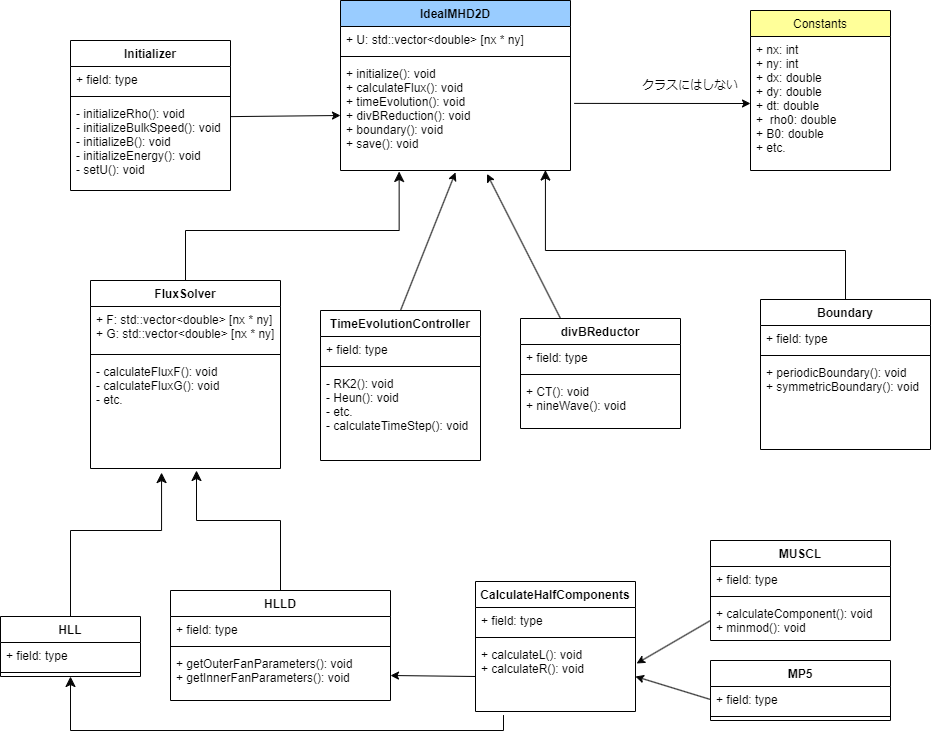

The diagram above was exported from draw.io. Its source (the exported page's mxGraphModel, read from the mxfile embedded in the PNG):
<mxGraphModel dx="1285" dy="792" grid="1" gridSize="10" guides="1" tooltips="1" connect="1" arrows="1" fold="1" page="1" pageScale="1" pageWidth="1169" pageHeight="827" math="0" shadow="0">
  <root>
    <mxCell id="0" />
    <mxCell id="1" parent="0" />
    <mxCell id="2" value="IdealMHD2D" style="swimlane;fontStyle=1;align=center;verticalAlign=top;childLayout=stackLayout;horizontal=1;startSize=26;horizontalStack=0;resizeParent=1;resizeParentMax=0;resizeLast=0;collapsible=1;marginBottom=0;fillColor=#99CCFF;" vertex="1" parent="1">
      <mxGeometry x="370" y="70" width="230" height="170" as="geometry" />
    </mxCell>
    <mxCell id="3" value="+ U: std::vector&lt;double&gt; [nx * ny]" style="text;strokeColor=none;fillColor=none;align=left;verticalAlign=top;spacingLeft=4;spacingRight=4;overflow=hidden;rotatable=0;points=[[0,0.5],[1,0.5]];portConstraint=eastwest;" vertex="1" parent="2">
      <mxGeometry y="26" width="230" height="26" as="geometry" />
    </mxCell>
    <mxCell id="4" value="" style="line;strokeWidth=1;fillColor=none;align=left;verticalAlign=middle;spacingTop=-1;spacingLeft=3;spacingRight=3;rotatable=0;labelPosition=right;points=[];portConstraint=eastwest;strokeColor=inherit;" vertex="1" parent="2">
      <mxGeometry y="52" width="230" height="8" as="geometry" />
    </mxCell>
    <mxCell id="5" value="+ initialize(): void&#10;+ calculateFlux(): void&#10;+ timeEvolution(): void&#10;+ divBReduction(): void&#10;+ boundary(): void&#10;+ save(): void" style="text;strokeColor=none;fillColor=none;align=left;verticalAlign=top;spacingLeft=4;spacingRight=4;overflow=hidden;rotatable=0;points=[[0,0.5],[1,0.5]];portConstraint=eastwest;" vertex="1" parent="2">
      <mxGeometry y="60" width="230" height="110" as="geometry" />
    </mxCell>
    <mxCell id="8" value="Constants" style="swimlane;fontStyle=0;childLayout=stackLayout;horizontal=1;startSize=26;fillColor=#FFFF99;horizontalStack=0;resizeParent=1;resizeParentMax=0;resizeLast=0;collapsible=1;marginBottom=0;" vertex="1" parent="1">
      <mxGeometry x="780" y="80" width="140" height="160" as="geometry" />
    </mxCell>
    <mxCell id="31" value="+ nx: int&#10;+ ny: int&#10;+ dx: double&#10;+ dy: double&#10;+ dt: double&#10;+  rho0: double&#10;+ B0: double&#10;+ etc." style="text;strokeColor=none;fillColor=none;align=left;verticalAlign=top;spacingLeft=4;spacingRight=4;overflow=hidden;rotatable=0;points=[[0,0.5],[1,0.5]];portConstraint=eastwest;" vertex="1" parent="8">
      <mxGeometry y="26" width="140" height="134" as="geometry" />
    </mxCell>
    <mxCell id="13" value="FluxSolver" style="swimlane;fontStyle=1;align=center;verticalAlign=top;childLayout=stackLayout;horizontal=1;startSize=26;horizontalStack=0;resizeParent=1;resizeParentMax=0;resizeLast=0;collapsible=1;marginBottom=0;" vertex="1" parent="1">
      <mxGeometry x="120" y="350" width="190" height="188" as="geometry" />
    </mxCell>
    <mxCell id="14" value="+ F: std::vector&lt;double&gt; [nx * ny]&#10;+ G: std::vector&lt;double&gt; [nx * ny]" style="text;strokeColor=none;fillColor=none;align=left;verticalAlign=top;spacingLeft=4;spacingRight=4;overflow=hidden;rotatable=0;points=[[0,0.5],[1,0.5]];portConstraint=eastwest;" vertex="1" parent="13">
      <mxGeometry y="26" width="190" height="44" as="geometry" />
    </mxCell>
    <mxCell id="15" value="" style="line;strokeWidth=1;fillColor=none;align=left;verticalAlign=middle;spacingTop=-1;spacingLeft=3;spacingRight=3;rotatable=0;labelPosition=right;points=[];portConstraint=eastwest;strokeColor=inherit;" vertex="1" parent="13">
      <mxGeometry y="70" width="190" height="8" as="geometry" />
    </mxCell>
    <mxCell id="16" value="- calculateFluxF(): void&#10;- calculateFluxG(): void&#10;- etc." style="text;strokeColor=none;fillColor=none;align=left;verticalAlign=top;spacingLeft=4;spacingRight=4;overflow=hidden;rotatable=0;points=[[0,0.5],[1,0.5]];portConstraint=eastwest;" vertex="1" parent="13">
      <mxGeometry y="78" width="190" height="110" as="geometry" />
    </mxCell>
    <mxCell id="17" value="" style="edgeStyle=elbowEdgeStyle;elbow=vertical;endArrow=classic;html=1;curved=0;rounded=0;endSize=8;startSize=8;strokeColor=#050505;exitX=0.5;exitY=0;exitDx=0;exitDy=0;entryX=0.255;entryY=1.009;entryDx=0;entryDy=0;entryPerimeter=0;" edge="1" parent="1" source="13" target="5">
      <mxGeometry width="50" height="50" relative="1" as="geometry">
        <mxPoint x="400" y="430" as="sourcePoint" />
        <mxPoint x="450" y="380" as="targetPoint" />
        <Array as="points">
          <mxPoint x="410" y="300" />
          <mxPoint x="390" y="400" />
        </Array>
      </mxGeometry>
    </mxCell>
    <mxCell id="18" value="" style="endArrow=classic;html=1;strokeColor=#050505;exitX=1.016;exitY=0.39;exitDx=0;exitDy=0;entryX=0;entryY=0.5;entryDx=0;entryDy=0;exitPerimeter=0;" edge="1" parent="1" source="5" target="31">
      <mxGeometry width="50" height="50" relative="1" as="geometry">
        <mxPoint x="400" y="430" as="sourcePoint" />
        <mxPoint x="750" y="160" as="targetPoint" />
      </mxGeometry>
    </mxCell>
    <mxCell id="19" value="" style="edgeStyle=elbowEdgeStyle;elbow=vertical;endArrow=classic;html=1;curved=0;rounded=0;endSize=8;startSize=8;strokeColor=#050505;entryX=0.891;entryY=0.996;entryDx=0;entryDy=0;entryPerimeter=0;exitX=0.5;exitY=0;exitDx=0;exitDy=0;" edge="1" parent="1" source="26" target="5">
      <mxGeometry width="50" height="50" relative="1" as="geometry">
        <mxPoint x="690" y="480" as="sourcePoint" />
        <mxPoint x="438.6500000000001" y="330.99" as="targetPoint" />
        <Array as="points">
          <mxPoint x="730" y="320" />
          <mxPoint x="620" y="320" />
        </Array>
      </mxGeometry>
    </mxCell>
    <mxCell id="20" value="TimeEvolutionController" style="swimlane;fontStyle=1;align=center;verticalAlign=top;childLayout=stackLayout;horizontal=1;startSize=26;horizontalStack=0;resizeParent=1;resizeParentMax=0;resizeLast=0;collapsible=1;marginBottom=0;" vertex="1" parent="1">
      <mxGeometry x="350" y="380" width="160" height="150" as="geometry" />
    </mxCell>
    <mxCell id="21" value="+ field: type" style="text;strokeColor=none;fillColor=none;align=left;verticalAlign=top;spacingLeft=4;spacingRight=4;overflow=hidden;rotatable=0;points=[[0,0.5],[1,0.5]];portConstraint=eastwest;" vertex="1" parent="20">
      <mxGeometry y="26" width="160" height="26" as="geometry" />
    </mxCell>
    <mxCell id="22" value="" style="line;strokeWidth=1;fillColor=none;align=left;verticalAlign=middle;spacingTop=-1;spacingLeft=3;spacingRight=3;rotatable=0;labelPosition=right;points=[];portConstraint=eastwest;strokeColor=inherit;" vertex="1" parent="20">
      <mxGeometry y="52" width="160" height="8" as="geometry" />
    </mxCell>
    <mxCell id="23" value="- RK2(): void&#10;- Heun(): void&#10;- etc.&#10;- calculateTimeStep(): void" style="text;strokeColor=none;fillColor=none;align=left;verticalAlign=top;spacingLeft=4;spacingRight=4;overflow=hidden;rotatable=0;points=[[0,0.5],[1,0.5]];portConstraint=eastwest;" vertex="1" parent="20">
      <mxGeometry y="60" width="160" height="90" as="geometry" />
    </mxCell>
    <mxCell id="25" value="" style="endArrow=classic;html=1;strokeColor=#050505;exitX=0.5;exitY=0;exitDx=0;exitDy=0;entryX=0.5;entryY=1.017;entryDx=0;entryDy=0;entryPerimeter=0;" edge="1" parent="1" source="20" target="5">
      <mxGeometry width="50" height="50" relative="1" as="geometry">
        <mxPoint x="480" y="450" as="sourcePoint" />
        <mxPoint x="530" y="400" as="targetPoint" />
      </mxGeometry>
    </mxCell>
    <mxCell id="26" value="Boundary" style="swimlane;fontStyle=1;align=center;verticalAlign=top;childLayout=stackLayout;horizontal=1;startSize=26;horizontalStack=0;resizeParent=1;resizeParentMax=0;resizeLast=0;collapsible=1;marginBottom=0;" vertex="1" parent="1">
      <mxGeometry x="790" y="369" width="170" height="150" as="geometry" />
    </mxCell>
    <mxCell id="27" value="+ field: type" style="text;strokeColor=none;fillColor=none;align=left;verticalAlign=top;spacingLeft=4;spacingRight=4;overflow=hidden;rotatable=0;points=[[0,0.5],[1,0.5]];portConstraint=eastwest;" vertex="1" parent="26">
      <mxGeometry y="26" width="170" height="26" as="geometry" />
    </mxCell>
    <mxCell id="28" value="" style="line;strokeWidth=1;fillColor=none;align=left;verticalAlign=middle;spacingTop=-1;spacingLeft=3;spacingRight=3;rotatable=0;labelPosition=right;points=[];portConstraint=eastwest;strokeColor=inherit;" vertex="1" parent="26">
      <mxGeometry y="52" width="170" height="8" as="geometry" />
    </mxCell>
    <mxCell id="29" value="+ periodicBoundary(): void&#10;+ symmetricBoundary(): void" style="text;strokeColor=none;fillColor=none;align=left;verticalAlign=top;spacingLeft=4;spacingRight=4;overflow=hidden;rotatable=0;points=[[0,0.5],[1,0.5]];portConstraint=eastwest;" vertex="1" parent="26">
      <mxGeometry y="60" width="170" height="90" as="geometry" />
    </mxCell>
    <mxCell id="33" value="CalculateHalfComponents" style="swimlane;fontStyle=1;align=center;verticalAlign=top;childLayout=stackLayout;horizontal=1;startSize=26;horizontalStack=0;resizeParent=1;resizeParentMax=0;resizeLast=0;collapsible=1;marginBottom=0;" vertex="1" parent="1">
      <mxGeometry x="504.9999999999999" y="651" width="160" height="130" as="geometry" />
    </mxCell>
    <mxCell id="34" value="+ field: type" style="text;strokeColor=none;fillColor=none;align=left;verticalAlign=top;spacingLeft=4;spacingRight=4;overflow=hidden;rotatable=0;points=[[0,0.5],[1,0.5]];portConstraint=eastwest;" vertex="1" parent="33">
      <mxGeometry y="26" width="160" height="26" as="geometry" />
    </mxCell>
    <mxCell id="35" value="" style="line;strokeWidth=1;fillColor=none;align=left;verticalAlign=middle;spacingTop=-1;spacingLeft=3;spacingRight=3;rotatable=0;labelPosition=right;points=[];portConstraint=eastwest;strokeColor=inherit;" vertex="1" parent="33">
      <mxGeometry y="52" width="160" height="8" as="geometry" />
    </mxCell>
    <mxCell id="36" value="+ calculateL(): void&#10;+ calculateR(): void" style="text;strokeColor=none;fillColor=none;align=left;verticalAlign=top;spacingLeft=4;spacingRight=4;overflow=hidden;rotatable=0;points=[[0,0.5],[1,0.5]];portConstraint=eastwest;" vertex="1" parent="33">
      <mxGeometry y="60" width="160" height="70" as="geometry" />
    </mxCell>
    <mxCell id="38" value="" style="edgeStyle=elbowEdgeStyle;elbow=vertical;endArrow=classic;html=1;curved=0;rounded=0;endSize=8;startSize=8;strokeColor=#050505;exitX=0.5;exitY=0;exitDx=0;exitDy=0;" edge="1" parent="1" source="39">
      <mxGeometry width="50" height="50" relative="1" as="geometry">
        <mxPoint x="270" y="650" as="sourcePoint" />
        <mxPoint x="226" y="540" as="targetPoint" />
        <Array as="points">
          <mxPoint x="280" y="590" />
          <mxPoint x="320" y="600" />
          <mxPoint x="200" y="600" />
          <mxPoint x="130" y="600" />
          <mxPoint x="410" y="420" />
        </Array>
      </mxGeometry>
    </mxCell>
    <mxCell id="39" value="HLLD" style="swimlane;fontStyle=1;align=center;verticalAlign=top;childLayout=stackLayout;horizontal=1;startSize=26;horizontalStack=0;resizeParent=1;resizeParentMax=0;resizeLast=0;collapsible=1;marginBottom=0;" vertex="1" parent="1">
      <mxGeometry x="199.9999999999999" y="660" width="220" height="110" as="geometry" />
    </mxCell>
    <mxCell id="40" value="+ field: type" style="text;strokeColor=none;fillColor=none;align=left;verticalAlign=top;spacingLeft=4;spacingRight=4;overflow=hidden;rotatable=0;points=[[0,0.5],[1,0.5]];portConstraint=eastwest;" vertex="1" parent="39">
      <mxGeometry y="26" width="220" height="26" as="geometry" />
    </mxCell>
    <mxCell id="41" value="" style="line;strokeWidth=1;fillColor=none;align=left;verticalAlign=middle;spacingTop=-1;spacingLeft=3;spacingRight=3;rotatable=0;labelPosition=right;points=[];portConstraint=eastwest;strokeColor=inherit;" vertex="1" parent="39">
      <mxGeometry y="52" width="220" height="8" as="geometry" />
    </mxCell>
    <mxCell id="42" value="+ getOuterFanParameters(): void&#10;+ getInnerFanParameters(): void" style="text;strokeColor=none;fillColor=none;align=left;verticalAlign=top;spacingLeft=4;spacingRight=4;overflow=hidden;rotatable=0;points=[[0,0.5],[1,0.5]];portConstraint=eastwest;" vertex="1" parent="39">
      <mxGeometry y="60" width="220" height="50" as="geometry" />
    </mxCell>
    <mxCell id="43" value="" style="endArrow=classic;html=1;strokeColor=#050505;exitX=0;exitY=0.5;exitDx=0;exitDy=0;" edge="1" parent="1" source="36">
      <mxGeometry width="50" height="50" relative="1" as="geometry">
        <mxPoint x="180" y="735" as="sourcePoint" />
        <mxPoint x="420" y="745" as="targetPoint" />
      </mxGeometry>
    </mxCell>
    <mxCell id="44" value="divBReductor" style="swimlane;fontStyle=1;align=center;verticalAlign=top;childLayout=stackLayout;horizontal=1;startSize=26;horizontalStack=0;resizeParent=1;resizeParentMax=0;resizeLast=0;collapsible=1;marginBottom=0;" vertex="1" parent="1">
      <mxGeometry x="550" y="388" width="160" height="110" as="geometry" />
    </mxCell>
    <mxCell id="45" value="+ field: type" style="text;strokeColor=none;fillColor=none;align=left;verticalAlign=top;spacingLeft=4;spacingRight=4;overflow=hidden;rotatable=0;points=[[0,0.5],[1,0.5]];portConstraint=eastwest;" vertex="1" parent="44">
      <mxGeometry y="26" width="160" height="26" as="geometry" />
    </mxCell>
    <mxCell id="46" value="" style="line;strokeWidth=1;fillColor=none;align=left;verticalAlign=middle;spacingTop=-1;spacingLeft=3;spacingRight=3;rotatable=0;labelPosition=right;points=[];portConstraint=eastwest;strokeColor=inherit;" vertex="1" parent="44">
      <mxGeometry y="52" width="160" height="8" as="geometry" />
    </mxCell>
    <mxCell id="47" value="+ CT(): void&#10;+ nineWave(): void" style="text;strokeColor=none;fillColor=none;align=left;verticalAlign=top;spacingLeft=4;spacingRight=4;overflow=hidden;rotatable=0;points=[[0,0.5],[1,0.5]];portConstraint=eastwest;" vertex="1" parent="44">
      <mxGeometry y="60" width="160" height="50" as="geometry" />
    </mxCell>
    <mxCell id="48" value="" style="endArrow=classic;html=1;strokeColor=#050505;exitX=0.25;exitY=0;exitDx=0;exitDy=0;entryX=0.637;entryY=1.031;entryDx=0;entryDy=0;entryPerimeter=0;" edge="1" parent="1" source="44" target="5">
      <mxGeometry width="50" height="50" relative="1" as="geometry">
        <mxPoint x="440" y="390" as="sourcePoint" />
        <mxPoint x="495" y="251.87" as="targetPoint" />
      </mxGeometry>
    </mxCell>
    <mxCell id="49" value="" style="endArrow=classic;html=1;strokeColor=#050505;entryX=0;entryY=0.5;entryDx=0;entryDy=0;exitX=1;exitY=0.179;exitDx=0;exitDy=0;exitPerimeter=0;" edge="1" parent="1" source="53" target="5">
      <mxGeometry width="50" height="50" relative="1" as="geometry">
        <mxPoint x="260" y="210" as="sourcePoint" />
        <mxPoint x="295" y="130" as="targetPoint" />
      </mxGeometry>
    </mxCell>
    <mxCell id="50" value="Initializer" style="swimlane;fontStyle=1;align=center;verticalAlign=top;childLayout=stackLayout;horizontal=1;startSize=26;horizontalStack=0;resizeParent=1;resizeParentMax=0;resizeLast=0;collapsible=1;marginBottom=0;" vertex="1" parent="1">
      <mxGeometry x="100" y="110" width="160" height="150" as="geometry" />
    </mxCell>
    <mxCell id="51" value="+ field: type" style="text;strokeColor=none;fillColor=none;align=left;verticalAlign=top;spacingLeft=4;spacingRight=4;overflow=hidden;rotatable=0;points=[[0,0.5],[1,0.5]];portConstraint=eastwest;" vertex="1" parent="50">
      <mxGeometry y="26" width="160" height="26" as="geometry" />
    </mxCell>
    <mxCell id="52" value="" style="line;strokeWidth=1;fillColor=none;align=left;verticalAlign=middle;spacingTop=-1;spacingLeft=3;spacingRight=3;rotatable=0;labelPosition=right;points=[];portConstraint=eastwest;strokeColor=inherit;" vertex="1" parent="50">
      <mxGeometry y="52" width="160" height="8" as="geometry" />
    </mxCell>
    <mxCell id="53" value="- initializeRho(): void&#10;- initializeBulkSpeed(): void&#10;- initializeB(): void&#10;- initializeEnergy(): void&#10;- setU(): void" style="text;strokeColor=none;fillColor=none;align=left;verticalAlign=top;spacingLeft=4;spacingRight=4;overflow=hidden;rotatable=0;points=[[0,0.5],[1,0.5]];portConstraint=eastwest;" vertex="1" parent="50">
      <mxGeometry y="60" width="160" height="90" as="geometry" />
    </mxCell>
    <mxCell id="54" value="HLL" style="swimlane;fontStyle=1;align=center;verticalAlign=top;childLayout=stackLayout;horizontal=1;startSize=26;horizontalStack=0;resizeParent=1;resizeParentMax=0;resizeLast=0;collapsible=1;marginBottom=0;" vertex="1" parent="1">
      <mxGeometry x="30" y="686" width="140" height="60" as="geometry" />
    </mxCell>
    <mxCell id="55" value="+ field: type" style="text;strokeColor=none;fillColor=none;align=left;verticalAlign=top;spacingLeft=4;spacingRight=4;overflow=hidden;rotatable=0;points=[[0,0.5],[1,0.5]];portConstraint=eastwest;" vertex="1" parent="54">
      <mxGeometry y="26" width="140" height="26" as="geometry" />
    </mxCell>
    <mxCell id="56" value="" style="line;strokeWidth=1;fillColor=none;align=left;verticalAlign=middle;spacingTop=-1;spacingLeft=3;spacingRight=3;rotatable=0;labelPosition=right;points=[];portConstraint=eastwest;strokeColor=inherit;" vertex="1" parent="54">
      <mxGeometry y="52" width="140" height="8" as="geometry" />
    </mxCell>
    <mxCell id="58" value="" style="edgeStyle=elbowEdgeStyle;elbow=vertical;endArrow=classic;html=1;curved=0;rounded=0;endSize=8;startSize=8;strokeColor=#050505;exitX=0.175;exitY=1.051;exitDx=0;exitDy=0;exitPerimeter=0;entryX=0.5;entryY=1;entryDx=0;entryDy=0;" edge="1" parent="1" source="36" target="54">
      <mxGeometry width="50" height="50" relative="1" as="geometry">
        <mxPoint x="320" y="670" as="sourcePoint" />
        <mxPoint x="97" y="770" as="targetPoint" />
        <Array as="points">
          <mxPoint x="280" y="800" />
          <mxPoint x="330" y="610" />
          <mxPoint x="210" y="610" />
          <mxPoint x="140" y="610" />
          <mxPoint x="420" y="430" />
        </Array>
      </mxGeometry>
    </mxCell>
    <mxCell id="59" value="MUSCL" style="swimlane;fontStyle=1;align=center;verticalAlign=top;childLayout=stackLayout;horizontal=1;startSize=26;horizontalStack=0;resizeParent=1;resizeParentMax=0;resizeLast=0;collapsible=1;marginBottom=0;" vertex="1" parent="1">
      <mxGeometry x="740" y="610" width="180" height="100" as="geometry" />
    </mxCell>
    <mxCell id="60" value="+ field: type" style="text;strokeColor=none;fillColor=none;align=left;verticalAlign=top;spacingLeft=4;spacingRight=4;overflow=hidden;rotatable=0;points=[[0,0.5],[1,0.5]];portConstraint=eastwest;" vertex="1" parent="59">
      <mxGeometry y="26" width="180" height="26" as="geometry" />
    </mxCell>
    <mxCell id="61" value="" style="line;strokeWidth=1;fillColor=none;align=left;verticalAlign=middle;spacingTop=-1;spacingLeft=3;spacingRight=3;rotatable=0;labelPosition=right;points=[];portConstraint=eastwest;strokeColor=inherit;" vertex="1" parent="59">
      <mxGeometry y="52" width="180" height="8" as="geometry" />
    </mxCell>
    <mxCell id="62" value="+ calculateComponent(): void&#10;+ minmod(): void" style="text;strokeColor=none;fillColor=none;align=left;verticalAlign=top;spacingLeft=4;spacingRight=4;overflow=hidden;rotatable=0;points=[[0,0.5],[1,0.5]];portConstraint=eastwest;" vertex="1" parent="59">
      <mxGeometry y="60" width="180" height="40" as="geometry" />
    </mxCell>
    <mxCell id="65" value="MP5" style="swimlane;fontStyle=1;align=center;verticalAlign=top;childLayout=stackLayout;horizontal=1;startSize=26;horizontalStack=0;resizeParent=1;resizeParentMax=0;resizeLast=0;collapsible=1;marginBottom=0;" vertex="1" parent="1">
      <mxGeometry x="740" y="730" width="180" height="60" as="geometry" />
    </mxCell>
    <mxCell id="66" value="+ field: type" style="text;strokeColor=none;fillColor=none;align=left;verticalAlign=top;spacingLeft=4;spacingRight=4;overflow=hidden;rotatable=0;points=[[0,0.5],[1,0.5]];portConstraint=eastwest;" vertex="1" parent="65">
      <mxGeometry y="26" width="180" height="26" as="geometry" />
    </mxCell>
    <mxCell id="67" value="" style="line;strokeWidth=1;fillColor=none;align=left;verticalAlign=middle;spacingTop=-1;spacingLeft=3;spacingRight=3;rotatable=0;labelPosition=right;points=[];portConstraint=eastwest;strokeColor=inherit;" vertex="1" parent="65">
      <mxGeometry y="52" width="180" height="8" as="geometry" />
    </mxCell>
    <mxCell id="70" value="クラスにはしない" style="text;strokeColor=none;align=center;fillColor=none;html=1;verticalAlign=middle;whiteSpace=wrap;rounded=0;" vertex="1" parent="1">
      <mxGeometry x="670" y="140" width="100" height="30" as="geometry" />
    </mxCell>
    <mxCell id="72" value="" style="edgeStyle=elbowEdgeStyle;elbow=vertical;endArrow=classic;html=1;curved=0;rounded=0;endSize=8;startSize=8;strokeColor=#050505;entryX=0.374;entryY=1.037;entryDx=0;entryDy=0;entryPerimeter=0;" edge="1" parent="1" source="54" target="16">
      <mxGeometry width="50" height="50" relative="1" as="geometry">
        <mxPoint x="320" y="670" as="sourcePoint" />
        <mxPoint x="236" y="550" as="targetPoint" />
        <Array as="points">
          <mxPoint x="290" y="600" />
          <mxPoint x="330" y="610" />
          <mxPoint x="210" y="610" />
          <mxPoint x="140" y="610" />
          <mxPoint x="420" y="430" />
        </Array>
      </mxGeometry>
    </mxCell>
    <mxCell id="73" value="" style="endArrow=classic;html=1;strokeColor=#050505;exitX=0;exitY=0.5;exitDx=0;exitDy=0;entryX=1.007;entryY=0.314;entryDx=0;entryDy=0;entryPerimeter=0;" edge="1" parent="1" source="62" target="36">
      <mxGeometry width="50" height="50" relative="1" as="geometry">
        <mxPoint x="515" y="756" as="sourcePoint" />
        <mxPoint x="660" y="690" as="targetPoint" />
      </mxGeometry>
    </mxCell>
    <mxCell id="74" value="" style="edgeStyle=none;html=1;strokeColor=#050505;exitX=0;exitY=0.5;exitDx=0;exitDy=0;entryX=1;entryY=0.5;entryDx=0;entryDy=0;" edge="1" parent="1" source="66" target="36">
      <mxGeometry relative="1" as="geometry" />
    </mxCell>
  </root>
</mxGraphModel>